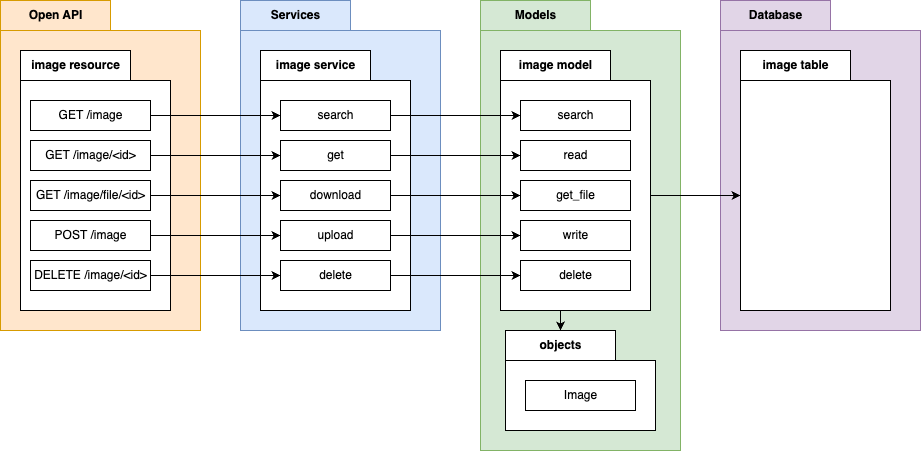

The diagram above was exported from draw.io. Its source (the exported page's mxGraphModel, read from the mxfile embedded in the PNG):
<mxGraphModel dx="1021" dy="683" grid="0" gridSize="10" guides="1" tooltips="1" connect="1" arrows="1" fold="1" page="0" pageScale="1" pageWidth="827" pageHeight="1169" math="0" shadow="0">
  <root>
    <mxCell id="0" />
    <mxCell id="1" parent="0" />
    <mxCell id="8UUdccdMKD2kGwUFR27q-1" value="Open API" style="shape=folder;fontStyle=1;tabWidth=110;tabHeight=30;tabPosition=left;html=1;boundedLbl=1;labelInHeader=1;container=1;collapsible=0;recursiveResize=0;fillColor=#ffe6cc;strokeColor=#d79b00;" vertex="1" parent="1">
      <mxGeometry x="120" y="200" width="200" height="330" as="geometry" />
    </mxCell>
    <mxCell id="8UUdccdMKD2kGwUFR27q-4" value="image resource" style="shape=folder;fontStyle=1;tabWidth=110;tabHeight=30;tabPosition=left;html=1;boundedLbl=1;labelInHeader=1;container=1;collapsible=0;recursiveResize=0;" vertex="1" parent="8UUdccdMKD2kGwUFR27q-1">
      <mxGeometry x="20" y="50" width="150" height="260" as="geometry" />
    </mxCell>
    <mxCell id="8UUdccdMKD2kGwUFR27q-5" value="GET /image" style="html=1;" vertex="1" parent="8UUdccdMKD2kGwUFR27q-4">
      <mxGeometry width="120" height="30" relative="1" as="geometry">
        <mxPoint x="10" y="50" as="offset" />
      </mxGeometry>
    </mxCell>
    <mxCell id="8UUdccdMKD2kGwUFR27q-6" value="GET /image/&amp;lt;id&amp;gt;" style="html=1;" vertex="1" parent="8UUdccdMKD2kGwUFR27q-4">
      <mxGeometry x="10" y="90" width="120" height="30" as="geometry" />
    </mxCell>
    <mxCell id="8UUdccdMKD2kGwUFR27q-7" value="POST /image" style="html=1;" vertex="1" parent="8UUdccdMKD2kGwUFR27q-4">
      <mxGeometry x="10" y="170" width="120" height="30" as="geometry" />
    </mxCell>
    <mxCell id="8UUdccdMKD2kGwUFR27q-8" value="DELETE /image/&amp;lt;id&amp;gt;" style="html=1;" vertex="1" parent="8UUdccdMKD2kGwUFR27q-4">
      <mxGeometry x="10" y="210" width="120" height="30" as="geometry" />
    </mxCell>
    <mxCell id="8UUdccdMKD2kGwUFR27q-46" value="GET /image/file/&amp;lt;id&amp;gt;" style="html=1;" vertex="1" parent="8UUdccdMKD2kGwUFR27q-4">
      <mxGeometry x="10" y="130" width="120" height="30" as="geometry" />
    </mxCell>
    <mxCell id="8UUdccdMKD2kGwUFR27q-14" value="Services" style="shape=folder;fontStyle=1;tabWidth=110;tabHeight=30;tabPosition=left;html=1;boundedLbl=1;labelInHeader=1;container=1;collapsible=0;recursiveResize=0;fillColor=#dae8fc;strokeColor=#6c8ebf;" vertex="1" parent="1">
      <mxGeometry x="360" y="200" width="200" height="330" as="geometry" />
    </mxCell>
    <mxCell id="8UUdccdMKD2kGwUFR27q-15" value="image service" style="shape=folder;fontStyle=1;tabWidth=110;tabHeight=30;tabPosition=left;html=1;boundedLbl=1;labelInHeader=1;container=1;collapsible=0;recursiveResize=0;" vertex="1" parent="8UUdccdMKD2kGwUFR27q-14">
      <mxGeometry x="20" y="50" width="150" height="260" as="geometry" />
    </mxCell>
    <mxCell id="8UUdccdMKD2kGwUFR27q-16" value="search" style="html=1;" vertex="1" parent="8UUdccdMKD2kGwUFR27q-15">
      <mxGeometry width="110" height="30" relative="1" as="geometry">
        <mxPoint x="20" y="50" as="offset" />
      </mxGeometry>
    </mxCell>
    <mxCell id="8UUdccdMKD2kGwUFR27q-17" value="get" style="html=1;" vertex="1" parent="8UUdccdMKD2kGwUFR27q-15">
      <mxGeometry x="20" y="90" width="110" height="30" as="geometry" />
    </mxCell>
    <mxCell id="8UUdccdMKD2kGwUFR27q-18" value="upload" style="html=1;" vertex="1" parent="8UUdccdMKD2kGwUFR27q-15">
      <mxGeometry x="20" y="170" width="110" height="30" as="geometry" />
    </mxCell>
    <mxCell id="8UUdccdMKD2kGwUFR27q-19" value="delete" style="html=1;" vertex="1" parent="8UUdccdMKD2kGwUFR27q-15">
      <mxGeometry x="20" y="210" width="110" height="30" as="geometry" />
    </mxCell>
    <mxCell id="8UUdccdMKD2kGwUFR27q-47" value="download" style="html=1;" vertex="1" parent="8UUdccdMKD2kGwUFR27q-15">
      <mxGeometry x="20" y="130" width="110" height="30" as="geometry" />
    </mxCell>
    <mxCell id="8UUdccdMKD2kGwUFR27q-20" value="Models" style="shape=folder;fontStyle=1;tabWidth=110;tabHeight=30;tabPosition=left;html=1;boundedLbl=1;labelInHeader=1;container=1;collapsible=0;recursiveResize=0;fillColor=#d5e8d4;strokeColor=#82b366;" vertex="1" parent="1">
      <mxGeometry x="600" y="200" width="200" height="450" as="geometry" />
    </mxCell>
    <mxCell id="8UUdccdMKD2kGwUFR27q-63" style="edgeStyle=orthogonalEdgeStyle;rounded=0;orthogonalLoop=1;jettySize=auto;html=1;exitX=0.5;exitY=1;exitDx=0;exitDy=0;exitPerimeter=0;entryX=0;entryY=0;entryDx=55;entryDy=0;entryPerimeter=0;" edge="1" parent="8UUdccdMKD2kGwUFR27q-20" source="8UUdccdMKD2kGwUFR27q-21" target="8UUdccdMKD2kGwUFR27q-57">
      <mxGeometry relative="1" as="geometry" />
    </mxCell>
    <mxCell id="8UUdccdMKD2kGwUFR27q-21" value="image model" style="shape=folder;fontStyle=1;tabWidth=110;tabHeight=30;tabPosition=left;html=1;boundedLbl=1;labelInHeader=1;container=1;collapsible=0;recursiveResize=0;" vertex="1" parent="8UUdccdMKD2kGwUFR27q-20">
      <mxGeometry x="20" y="50" width="150" height="260" as="geometry" />
    </mxCell>
    <mxCell id="8UUdccdMKD2kGwUFR27q-22" value="search" style="html=1;" vertex="1" parent="8UUdccdMKD2kGwUFR27q-21">
      <mxGeometry width="110" height="30" relative="1" as="geometry">
        <mxPoint x="20" y="50" as="offset" />
      </mxGeometry>
    </mxCell>
    <mxCell id="8UUdccdMKD2kGwUFR27q-23" value="read" style="html=1;" vertex="1" parent="8UUdccdMKD2kGwUFR27q-21">
      <mxGeometry x="20" y="90" width="110" height="30" as="geometry" />
    </mxCell>
    <mxCell id="8UUdccdMKD2kGwUFR27q-24" value="write" style="html=1;" vertex="1" parent="8UUdccdMKD2kGwUFR27q-21">
      <mxGeometry x="20" y="170" width="110" height="30" as="geometry" />
    </mxCell>
    <mxCell id="8UUdccdMKD2kGwUFR27q-25" value="delete" style="html=1;" vertex="1" parent="8UUdccdMKD2kGwUFR27q-21">
      <mxGeometry x="20" y="210" width="110" height="30" as="geometry" />
    </mxCell>
    <mxCell id="8UUdccdMKD2kGwUFR27q-48" value="get_file" style="html=1;" vertex="1" parent="8UUdccdMKD2kGwUFR27q-21">
      <mxGeometry x="20" y="130" width="110" height="30" as="geometry" />
    </mxCell>
    <mxCell id="8UUdccdMKD2kGwUFR27q-57" value="objects" style="shape=folder;fontStyle=1;tabWidth=110;tabHeight=30;tabPosition=left;html=1;boundedLbl=1;labelInHeader=1;container=1;collapsible=0;recursiveResize=0;" vertex="1" parent="8UUdccdMKD2kGwUFR27q-20">
      <mxGeometry x="25" y="330" width="150" height="100" as="geometry" />
    </mxCell>
    <mxCell id="8UUdccdMKD2kGwUFR27q-58" value="Image" style="html=1;" vertex="1" parent="8UUdccdMKD2kGwUFR27q-57">
      <mxGeometry width="110" height="30" relative="1" as="geometry">
        <mxPoint x="20" y="50" as="offset" />
      </mxGeometry>
    </mxCell>
    <mxCell id="8UUdccdMKD2kGwUFR27q-32" value="Database" style="shape=folder;fontStyle=1;tabWidth=110;tabHeight=30;tabPosition=left;html=1;boundedLbl=1;labelInHeader=1;container=1;collapsible=0;recursiveResize=0;fillColor=#e1d5e7;strokeColor=#9673a6;" vertex="1" parent="1">
      <mxGeometry x="840" y="200" width="200" height="330" as="geometry" />
    </mxCell>
    <mxCell id="8UUdccdMKD2kGwUFR27q-33" value="image table" style="shape=folder;fontStyle=1;tabWidth=110;tabHeight=30;tabPosition=left;html=1;boundedLbl=1;labelInHeader=1;container=1;collapsible=0;recursiveResize=0;" vertex="1" parent="8UUdccdMKD2kGwUFR27q-32">
      <mxGeometry x="20" y="50" width="150" height="260" as="geometry" />
    </mxCell>
    <mxCell id="8UUdccdMKD2kGwUFR27q-38" style="edgeStyle=orthogonalEdgeStyle;rounded=0;orthogonalLoop=1;jettySize=auto;html=1;exitX=1;exitY=0.5;exitDx=0;exitDy=0;entryX=0;entryY=0.5;entryDx=0;entryDy=0;" edge="1" parent="1" source="8UUdccdMKD2kGwUFR27q-5" target="8UUdccdMKD2kGwUFR27q-16">
      <mxGeometry relative="1" as="geometry" />
    </mxCell>
    <mxCell id="8UUdccdMKD2kGwUFR27q-39" style="edgeStyle=orthogonalEdgeStyle;rounded=0;orthogonalLoop=1;jettySize=auto;html=1;exitX=1;exitY=0.5;exitDx=0;exitDy=0;" edge="1" parent="1" source="8UUdccdMKD2kGwUFR27q-6" target="8UUdccdMKD2kGwUFR27q-17">
      <mxGeometry relative="1" as="geometry" />
    </mxCell>
    <mxCell id="8UUdccdMKD2kGwUFR27q-40" style="edgeStyle=orthogonalEdgeStyle;rounded=0;orthogonalLoop=1;jettySize=auto;html=1;exitX=1;exitY=0.5;exitDx=0;exitDy=0;entryX=0;entryY=0.5;entryDx=0;entryDy=0;" edge="1" parent="1" source="8UUdccdMKD2kGwUFR27q-7" target="8UUdccdMKD2kGwUFR27q-18">
      <mxGeometry relative="1" as="geometry" />
    </mxCell>
    <mxCell id="8UUdccdMKD2kGwUFR27q-41" style="edgeStyle=orthogonalEdgeStyle;rounded=0;orthogonalLoop=1;jettySize=auto;html=1;exitX=1;exitY=0.5;exitDx=0;exitDy=0;" edge="1" parent="1" source="8UUdccdMKD2kGwUFR27q-8" target="8UUdccdMKD2kGwUFR27q-19">
      <mxGeometry relative="1" as="geometry" />
    </mxCell>
    <mxCell id="8UUdccdMKD2kGwUFR27q-42" style="edgeStyle=orthogonalEdgeStyle;rounded=0;orthogonalLoop=1;jettySize=auto;html=1;exitX=1;exitY=0.5;exitDx=0;exitDy=0;entryX=0;entryY=0.5;entryDx=0;entryDy=0;" edge="1" parent="1" source="8UUdccdMKD2kGwUFR27q-16" target="8UUdccdMKD2kGwUFR27q-22">
      <mxGeometry relative="1" as="geometry" />
    </mxCell>
    <mxCell id="8UUdccdMKD2kGwUFR27q-43" style="edgeStyle=orthogonalEdgeStyle;rounded=0;orthogonalLoop=1;jettySize=auto;html=1;exitX=1;exitY=0.5;exitDx=0;exitDy=0;" edge="1" parent="1" source="8UUdccdMKD2kGwUFR27q-17" target="8UUdccdMKD2kGwUFR27q-23">
      <mxGeometry relative="1" as="geometry" />
    </mxCell>
    <mxCell id="8UUdccdMKD2kGwUFR27q-44" style="edgeStyle=orthogonalEdgeStyle;rounded=0;orthogonalLoop=1;jettySize=auto;html=1;exitX=1;exitY=0.5;exitDx=0;exitDy=0;entryX=0;entryY=0.5;entryDx=0;entryDy=0;" edge="1" parent="1" source="8UUdccdMKD2kGwUFR27q-18" target="8UUdccdMKD2kGwUFR27q-24">
      <mxGeometry relative="1" as="geometry" />
    </mxCell>
    <mxCell id="8UUdccdMKD2kGwUFR27q-45" style="edgeStyle=orthogonalEdgeStyle;rounded=0;orthogonalLoop=1;jettySize=auto;html=1;exitX=1;exitY=0.5;exitDx=0;exitDy=0;entryX=0;entryY=0.5;entryDx=0;entryDy=0;" edge="1" parent="1" source="8UUdccdMKD2kGwUFR27q-19" target="8UUdccdMKD2kGwUFR27q-25">
      <mxGeometry relative="1" as="geometry" />
    </mxCell>
    <mxCell id="8UUdccdMKD2kGwUFR27q-49" style="edgeStyle=orthogonalEdgeStyle;rounded=0;orthogonalLoop=1;jettySize=auto;html=1;exitX=1;exitY=0.5;exitDx=0;exitDy=0;entryX=0;entryY=0.5;entryDx=0;entryDy=0;" edge="1" parent="1" source="8UUdccdMKD2kGwUFR27q-46" target="8UUdccdMKD2kGwUFR27q-47">
      <mxGeometry relative="1" as="geometry" />
    </mxCell>
    <mxCell id="8UUdccdMKD2kGwUFR27q-50" style="edgeStyle=orthogonalEdgeStyle;rounded=0;orthogonalLoop=1;jettySize=auto;html=1;exitX=1;exitY=0.5;exitDx=0;exitDy=0;entryX=0;entryY=0.5;entryDx=0;entryDy=0;" edge="1" parent="1" source="8UUdccdMKD2kGwUFR27q-47" target="8UUdccdMKD2kGwUFR27q-48">
      <mxGeometry relative="1" as="geometry" />
    </mxCell>
    <mxCell id="8UUdccdMKD2kGwUFR27q-56" style="edgeStyle=orthogonalEdgeStyle;rounded=0;orthogonalLoop=1;jettySize=auto;html=1;exitX=0;exitY=0;exitDx=150;exitDy=145;exitPerimeter=0;entryX=0;entryY=0;entryDx=0;entryDy=145;entryPerimeter=0;" edge="1" parent="1" source="8UUdccdMKD2kGwUFR27q-21" target="8UUdccdMKD2kGwUFR27q-33">
      <mxGeometry relative="1" as="geometry" />
    </mxCell>
  </root>
</mxGraphModel>